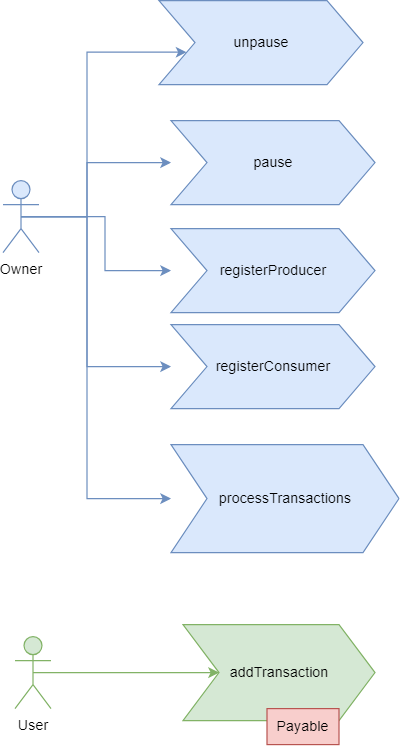

The diagram above was exported from draw.io. Its source (the exported page's mxGraphModel, read from the mxfile embedded in the PNG):
<mxGraphModel dx="1728" dy="948" grid="1" gridSize="10" guides="1" tooltips="1" connect="1" arrows="1" fold="1" page="1" pageScale="1" pageWidth="827" pageHeight="1169" math="0" shadow="0">
  <root>
    <mxCell id="0" />
    <mxCell id="1" parent="0" />
    <mxCell id="KkqEMeq3kEDt_laA-6u9-2" value="User" style="shape=umlActor;verticalLabelPosition=bottom;verticalAlign=top;html=1;outlineConnect=0;fillColor=#d5e8d4;strokeColor=#82b366;" parent="1" vertex="1">
      <mxGeometry x="50" y="610" width="30" height="60" as="geometry" />
    </mxCell>
    <mxCell id="wB89lF7RCmndcizoZMUN-16" style="edgeStyle=orthogonalEdgeStyle;rounded=0;orthogonalLoop=1;jettySize=auto;html=1;exitX=0.5;exitY=0.5;exitDx=0;exitDy=0;exitPerimeter=0;fillColor=#dae8fc;strokeColor=#6c8ebf;" edge="1" parent="1" source="KkqEMeq3kEDt_laA-6u9-3" target="wB89lF7RCmndcizoZMUN-1">
      <mxGeometry relative="1" as="geometry">
        <Array as="points">
          <mxPoint x="110" y="260" />
          <mxPoint x="110" y="215" />
        </Array>
      </mxGeometry>
    </mxCell>
    <mxCell id="wB89lF7RCmndcizoZMUN-17" style="edgeStyle=orthogonalEdgeStyle;rounded=0;orthogonalLoop=1;jettySize=auto;html=1;exitX=0.5;exitY=0.5;exitDx=0;exitDy=0;exitPerimeter=0;fillColor=#dae8fc;strokeColor=#6c8ebf;" edge="1" parent="1" source="KkqEMeq3kEDt_laA-6u9-3" target="KkqEMeq3kEDt_laA-6u9-9">
      <mxGeometry relative="1" as="geometry" />
    </mxCell>
    <mxCell id="wB89lF7RCmndcizoZMUN-18" style="edgeStyle=orthogonalEdgeStyle;rounded=0;orthogonalLoop=1;jettySize=auto;html=1;exitX=0.5;exitY=0.5;exitDx=0;exitDy=0;exitPerimeter=0;fillColor=#dae8fc;strokeColor=#6c8ebf;" edge="1" parent="1" source="KkqEMeq3kEDt_laA-6u9-3" target="KkqEMeq3kEDt_laA-6u9-12">
      <mxGeometry relative="1" as="geometry">
        <Array as="points">
          <mxPoint x="110" y="260" />
          <mxPoint x="110" y="385" />
        </Array>
      </mxGeometry>
    </mxCell>
    <mxCell id="wB89lF7RCmndcizoZMUN-19" style="edgeStyle=orthogonalEdgeStyle;rounded=0;orthogonalLoop=1;jettySize=auto;html=1;exitX=0.5;exitY=0.5;exitDx=0;exitDy=0;exitPerimeter=0;fillColor=#dae8fc;strokeColor=#6c8ebf;" edge="1" parent="1" source="KkqEMeq3kEDt_laA-6u9-3" target="KkqEMeq3kEDt_laA-6u9-13">
      <mxGeometry relative="1" as="geometry">
        <Array as="points">
          <mxPoint x="110" y="260" />
          <mxPoint x="110" y="495" />
        </Array>
      </mxGeometry>
    </mxCell>
    <mxCell id="KkqEMeq3kEDt_laA-6u9-3" value="Owner" style="shape=umlActor;verticalLabelPosition=bottom;verticalAlign=top;html=1;outlineConnect=0;fillColor=#dae8fc;strokeColor=#6c8ebf;" parent="1" vertex="1">
      <mxGeometry x="40" y="230" width="30" height="60" as="geometry" />
    </mxCell>
    <mxCell id="KkqEMeq3kEDt_laA-6u9-9" value="registerProducer" style="html=1;shadow=0;dashed=0;align=center;verticalAlign=middle;shape=mxgraph.arrows2.arrow;dy=0;dx=30;notch=30;fillColor=#dae8fc;strokeColor=#6c8ebf;" parent="1" vertex="1">
      <mxGeometry x="180" y="270" width="170" height="70" as="geometry" />
    </mxCell>
    <mxCell id="KkqEMeq3kEDt_laA-6u9-11" value="addTransaction" style="html=1;shadow=0;dashed=0;align=center;verticalAlign=middle;shape=mxgraph.arrows2.arrow;dy=0;dx=30;notch=30;fillColor=#d5e8d4;strokeColor=#82b366;" parent="1" vertex="1">
      <mxGeometry x="190" y="600" width="160" height="80" as="geometry" />
    </mxCell>
    <mxCell id="KkqEMeq3kEDt_laA-6u9-12" value="registerConsumer" style="html=1;shadow=0;dashed=0;align=center;verticalAlign=middle;shape=mxgraph.arrows2.arrow;dy=0;dx=30;notch=30;fillColor=#dae8fc;strokeColor=#6c8ebf;" parent="1" vertex="1">
      <mxGeometry x="180" y="350" width="170" height="70" as="geometry" />
    </mxCell>
    <mxCell id="KkqEMeq3kEDt_laA-6u9-13" value="processTransactions" style="html=1;shadow=0;dashed=0;align=center;verticalAlign=middle;shape=mxgraph.arrows2.arrow;dy=0;dx=30;notch=30;fillColor=#dae8fc;strokeColor=#6c8ebf;" parent="1" vertex="1">
      <mxGeometry x="180" y="450" width="190" height="90" as="geometry" />
    </mxCell>
    <mxCell id="KkqEMeq3kEDt_laA-6u9-18" style="edgeStyle=orthogonalEdgeStyle;rounded=0;orthogonalLoop=1;jettySize=auto;html=1;exitX=0.5;exitY=0.5;exitDx=0;exitDy=0;exitPerimeter=0;entryX=0;entryY=0.5;entryDx=30;entryDy=0;entryPerimeter=0;fillColor=#d5e8d4;strokeColor=#82b366;" parent="1" source="KkqEMeq3kEDt_laA-6u9-2" target="KkqEMeq3kEDt_laA-6u9-11" edge="1">
      <mxGeometry relative="1" as="geometry" />
    </mxCell>
    <mxCell id="KkqEMeq3kEDt_laA-6u9-19" value="Payable" style="rounded=0;whiteSpace=wrap;html=1;fillColor=#f8cecc;strokeColor=#b85450;" parent="1" vertex="1">
      <mxGeometry x="260" y="670" width="60" height="30" as="geometry" />
    </mxCell>
    <mxCell id="wB89lF7RCmndcizoZMUN-1" value="pause" style="html=1;shadow=0;dashed=0;align=center;verticalAlign=middle;shape=mxgraph.arrows2.arrow;dy=0;dx=30;notch=30;fillColor=#dae8fc;strokeColor=#6c8ebf;" vertex="1" parent="1">
      <mxGeometry x="180" y="180" width="170" height="70" as="geometry" />
    </mxCell>
    <mxCell id="wB89lF7RCmndcizoZMUN-2" value="unpause" style="html=1;shadow=0;dashed=0;align=center;verticalAlign=middle;shape=mxgraph.arrows2.arrow;dy=0;dx=30;notch=30;fillColor=#dae8fc;strokeColor=#6c8ebf;" vertex="1" parent="1">
      <mxGeometry x="170" y="80" width="170" height="70" as="geometry" />
    </mxCell>
    <mxCell id="wB89lF7RCmndcizoZMUN-15" style="edgeStyle=orthogonalEdgeStyle;rounded=0;orthogonalLoop=1;jettySize=auto;html=1;exitX=0.5;exitY=0.5;exitDx=0;exitDy=0;exitPerimeter=0;entryX=0.135;entryY=0.614;entryDx=0;entryDy=0;entryPerimeter=0;fillColor=#dae8fc;strokeColor=#6c8ebf;" edge="1" parent="1" source="KkqEMeq3kEDt_laA-6u9-3" target="wB89lF7RCmndcizoZMUN-2">
      <mxGeometry relative="1" as="geometry">
        <Array as="points">
          <mxPoint x="110" y="260" />
          <mxPoint x="110" y="123" />
        </Array>
      </mxGeometry>
    </mxCell>
  </root>
</mxGraphModel>